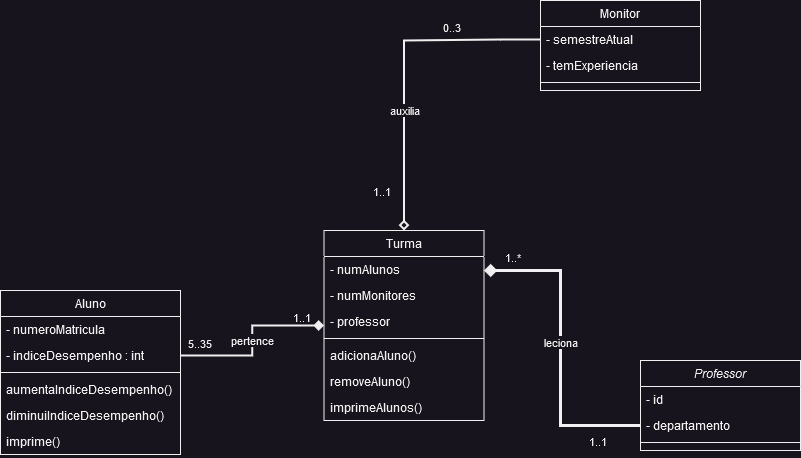

The diagram above was exported from draw.io. Its source (the exported page's mxGraphModel, read from the mxfile embedded in the PNG):
<mxGraphModel dx="1233" dy="691" grid="1" gridSize="10" guides="1" tooltips="1" connect="1" arrows="1" fold="1" page="1" pageScale="1" pageWidth="827" pageHeight="1169" math="0" shadow="0">
  <root>
    <mxCell id="WIyWlLk6GJQsqaUBKTNV-0" />
    <mxCell id="WIyWlLk6GJQsqaUBKTNV-1" parent="WIyWlLk6GJQsqaUBKTNV-0" />
    <mxCell id="zkfFHV4jXpPFQw0GAbJ--0" value="Professor" style="swimlane;fontStyle=2;align=center;verticalAlign=top;childLayout=stackLayout;horizontal=1;startSize=26;horizontalStack=0;resizeParent=1;resizeLast=0;collapsible=1;marginBottom=0;rounded=0;shadow=0;strokeWidth=1;" parent="WIyWlLk6GJQsqaUBKTNV-1" vertex="1">
      <mxGeometry x="650" y="490" width="160" height="90" as="geometry">
        <mxRectangle x="230" y="140" width="160" height="26" as="alternateBounds" />
      </mxGeometry>
    </mxCell>
    <mxCell id="zkfFHV4jXpPFQw0GAbJ--1" value="- id" style="text;align=left;verticalAlign=top;spacingLeft=4;spacingRight=4;overflow=hidden;rotatable=0;points=[[0,0.5],[1,0.5]];portConstraint=eastwest;" parent="zkfFHV4jXpPFQw0GAbJ--0" vertex="1">
      <mxGeometry y="26" width="160" height="26" as="geometry" />
    </mxCell>
    <mxCell id="zkfFHV4jXpPFQw0GAbJ--2" value="- departamento" style="text;align=left;verticalAlign=top;spacingLeft=4;spacingRight=4;overflow=hidden;rotatable=0;points=[[0,0.5],[1,0.5]];portConstraint=eastwest;rounded=0;shadow=0;html=0;" parent="zkfFHV4jXpPFQw0GAbJ--0" vertex="1">
      <mxGeometry y="52" width="160" height="26" as="geometry" />
    </mxCell>
    <mxCell id="zkfFHV4jXpPFQw0GAbJ--4" value="" style="line;html=1;strokeWidth=1;align=left;verticalAlign=middle;spacingTop=-1;spacingLeft=3;spacingRight=3;rotatable=0;labelPosition=right;points=[];portConstraint=eastwest;" parent="zkfFHV4jXpPFQw0GAbJ--0" vertex="1">
      <mxGeometry y="78" width="160" height="8" as="geometry" />
    </mxCell>
    <mxCell id="zkfFHV4jXpPFQw0GAbJ--6" value="Turma" style="swimlane;fontStyle=0;align=center;verticalAlign=top;childLayout=stackLayout;horizontal=1;startSize=26;horizontalStack=0;resizeParent=1;resizeLast=0;collapsible=1;marginBottom=0;rounded=0;shadow=0;strokeWidth=1;" parent="WIyWlLk6GJQsqaUBKTNV-1" vertex="1">
      <mxGeometry x="333.5" y="360" width="160" height="190" as="geometry">
        <mxRectangle x="130" y="380" width="160" height="26" as="alternateBounds" />
      </mxGeometry>
    </mxCell>
    <mxCell id="zkfFHV4jXpPFQw0GAbJ--7" value="- numAlunos    " style="text;align=left;verticalAlign=top;spacingLeft=4;spacingRight=4;overflow=hidden;rotatable=0;points=[[0,0.5],[1,0.5]];portConstraint=eastwest;" parent="zkfFHV4jXpPFQw0GAbJ--6" vertex="1">
      <mxGeometry y="26" width="160" height="26" as="geometry" />
    </mxCell>
    <mxCell id="ibkhFO3mEQjDD1U1xAIZ-35" value="- numMonitores" style="text;align=left;verticalAlign=top;spacingLeft=4;spacingRight=4;overflow=hidden;rotatable=0;points=[[0,0.5],[1,0.5]];portConstraint=eastwest;" vertex="1" parent="zkfFHV4jXpPFQw0GAbJ--6">
      <mxGeometry y="52" width="160" height="26" as="geometry" />
    </mxCell>
    <mxCell id="ibkhFO3mEQjDD1U1xAIZ-24" value="- professor" style="text;align=left;verticalAlign=top;spacingLeft=4;spacingRight=4;overflow=hidden;rotatable=0;points=[[0,0.5],[1,0.5]];portConstraint=eastwest;" vertex="1" parent="zkfFHV4jXpPFQw0GAbJ--6">
      <mxGeometry y="78" width="160" height="26" as="geometry" />
    </mxCell>
    <mxCell id="zkfFHV4jXpPFQw0GAbJ--9" value="" style="line;html=1;strokeWidth=1;align=left;verticalAlign=middle;spacingTop=-1;spacingLeft=3;spacingRight=3;rotatable=0;labelPosition=right;points=[];portConstraint=eastwest;" parent="zkfFHV4jXpPFQw0GAbJ--6" vertex="1">
      <mxGeometry y="104" width="160" height="8" as="geometry" />
    </mxCell>
    <mxCell id="ibkhFO3mEQjDD1U1xAIZ-36" value="adicionaAluno()" style="text;align=left;verticalAlign=top;spacingLeft=4;spacingRight=4;overflow=hidden;rotatable=0;points=[[0,0.5],[1,0.5]];portConstraint=eastwest;" vertex="1" parent="zkfFHV4jXpPFQw0GAbJ--6">
      <mxGeometry y="112" width="160" height="26" as="geometry" />
    </mxCell>
    <mxCell id="ibkhFO3mEQjDD1U1xAIZ-37" value="removeAluno()" style="text;align=left;verticalAlign=top;spacingLeft=4;spacingRight=4;overflow=hidden;rotatable=0;points=[[0,0.5],[1,0.5]];portConstraint=eastwest;" vertex="1" parent="zkfFHV4jXpPFQw0GAbJ--6">
      <mxGeometry y="138" width="160" height="26" as="geometry" />
    </mxCell>
    <mxCell id="ibkhFO3mEQjDD1U1xAIZ-38" value="imprimeAlunos()" style="text;align=left;verticalAlign=top;spacingLeft=4;spacingRight=4;overflow=hidden;rotatable=0;points=[[0,0.5],[1,0.5]];portConstraint=eastwest;" vertex="1" parent="zkfFHV4jXpPFQw0GAbJ--6">
      <mxGeometry y="164" width="160" height="26" as="geometry" />
    </mxCell>
    <mxCell id="zkfFHV4jXpPFQw0GAbJ--13" value="Aluno" style="swimlane;fontStyle=0;align=center;verticalAlign=top;childLayout=stackLayout;horizontal=1;startSize=26;horizontalStack=0;resizeParent=1;resizeLast=0;collapsible=1;marginBottom=0;rounded=0;shadow=0;strokeWidth=1;" parent="WIyWlLk6GJQsqaUBKTNV-1" vertex="1">
      <mxGeometry x="10" y="420" width="180" height="164" as="geometry">
        <mxRectangle x="340" y="380" width="170" height="26" as="alternateBounds" />
      </mxGeometry>
    </mxCell>
    <mxCell id="ibkhFO3mEQjDD1U1xAIZ-27" value="- numeroMatricula" style="text;align=left;verticalAlign=top;spacingLeft=4;spacingRight=4;overflow=hidden;rotatable=0;points=[[0,0.5],[1,0.5]];portConstraint=eastwest;" vertex="1" parent="zkfFHV4jXpPFQw0GAbJ--13">
      <mxGeometry y="26" width="180" height="26" as="geometry" />
    </mxCell>
    <mxCell id="zkfFHV4jXpPFQw0GAbJ--14" value="- indiceDesempenho : int" style="text;align=left;verticalAlign=top;spacingLeft=4;spacingRight=4;overflow=hidden;rotatable=0;points=[[0,0.5],[1,0.5]];portConstraint=eastwest;" parent="zkfFHV4jXpPFQw0GAbJ--13" vertex="1">
      <mxGeometry y="52" width="180" height="26" as="geometry" />
    </mxCell>
    <mxCell id="zkfFHV4jXpPFQw0GAbJ--15" value="" style="line;html=1;strokeWidth=1;align=left;verticalAlign=middle;spacingTop=-1;spacingLeft=3;spacingRight=3;rotatable=0;labelPosition=right;points=[];portConstraint=eastwest;" parent="zkfFHV4jXpPFQw0GAbJ--13" vertex="1">
      <mxGeometry y="78" width="180" height="8" as="geometry" />
    </mxCell>
    <mxCell id="ibkhFO3mEQjDD1U1xAIZ-32" value="aumentaIndiceDesempenho()" style="text;align=left;verticalAlign=top;spacingLeft=4;spacingRight=4;overflow=hidden;rotatable=0;points=[[0,0.5],[1,0.5]];portConstraint=eastwest;" vertex="1" parent="zkfFHV4jXpPFQw0GAbJ--13">
      <mxGeometry y="86" width="180" height="26" as="geometry" />
    </mxCell>
    <mxCell id="ibkhFO3mEQjDD1U1xAIZ-33" value="diminuiIndiceDesempenho()" style="text;align=left;verticalAlign=top;spacingLeft=4;spacingRight=4;overflow=hidden;rotatable=0;points=[[0,0.5],[1,0.5]];portConstraint=eastwest;" vertex="1" parent="zkfFHV4jXpPFQw0GAbJ--13">
      <mxGeometry y="112" width="180" height="26" as="geometry" />
    </mxCell>
    <mxCell id="ibkhFO3mEQjDD1U1xAIZ-34" value="imprime()" style="text;align=left;verticalAlign=top;spacingLeft=4;spacingRight=4;overflow=hidden;rotatable=0;points=[[0,0.5],[1,0.5]];portConstraint=eastwest;" vertex="1" parent="zkfFHV4jXpPFQw0GAbJ--13">
      <mxGeometry y="138" width="180" height="26" as="geometry" />
    </mxCell>
    <mxCell id="zkfFHV4jXpPFQw0GAbJ--17" value="Monitor" style="swimlane;fontStyle=0;align=center;verticalAlign=top;childLayout=stackLayout;horizontal=1;startSize=26;horizontalStack=0;resizeParent=1;resizeLast=0;collapsible=1;marginBottom=0;rounded=0;shadow=0;strokeWidth=1;" parent="WIyWlLk6GJQsqaUBKTNV-1" vertex="1">
      <mxGeometry x="550" y="130" width="160" height="90" as="geometry">
        <mxRectangle x="508" y="120" width="160" height="26" as="alternateBounds" />
      </mxGeometry>
    </mxCell>
    <mxCell id="zkfFHV4jXpPFQw0GAbJ--18" value="- semestreAtual" style="text;align=left;verticalAlign=top;spacingLeft=4;spacingRight=4;overflow=hidden;rotatable=0;points=[[0,0.5],[1,0.5]];portConstraint=eastwest;" parent="zkfFHV4jXpPFQw0GAbJ--17" vertex="1">
      <mxGeometry y="26" width="160" height="26" as="geometry" />
    </mxCell>
    <mxCell id="zkfFHV4jXpPFQw0GAbJ--19" value="- temExperiencia" style="text;align=left;verticalAlign=top;spacingLeft=4;spacingRight=4;overflow=hidden;rotatable=0;points=[[0,0.5],[1,0.5]];portConstraint=eastwest;rounded=0;shadow=0;html=0;" parent="zkfFHV4jXpPFQw0GAbJ--17" vertex="1">
      <mxGeometry y="52" width="160" height="26" as="geometry" />
    </mxCell>
    <mxCell id="zkfFHV4jXpPFQw0GAbJ--23" value="" style="line;html=1;strokeWidth=1;align=left;verticalAlign=middle;spacingTop=-1;spacingLeft=3;spacingRight=3;rotatable=0;labelPosition=right;points=[];portConstraint=eastwest;" parent="zkfFHV4jXpPFQw0GAbJ--17" vertex="1">
      <mxGeometry y="78" width="160" height="8" as="geometry" />
    </mxCell>
    <mxCell id="ibkhFO3mEQjDD1U1xAIZ-5" value="pertence" style="edgeStyle=orthogonalEdgeStyle;rounded=0;orthogonalLoop=1;jettySize=auto;html=1;exitX=1;exitY=0.5;exitDx=0;exitDy=0;entryX=0;entryY=0.5;entryDx=0;entryDy=0;endArrow=diamond;endFill=1;strokeWidth=2;" edge="1" parent="WIyWlLk6GJQsqaUBKTNV-1" source="zkfFHV4jXpPFQw0GAbJ--14" target="zkfFHV4jXpPFQw0GAbJ--6">
      <mxGeometry relative="1" as="geometry">
        <mxPoint x="280" y="565" as="targetPoint" />
      </mxGeometry>
    </mxCell>
    <mxCell id="ibkhFO3mEQjDD1U1xAIZ-21" value="5..35" style="edgeLabel;html=1;align=center;verticalAlign=middle;resizable=0;points=[];" vertex="1" connectable="0" parent="ibkhFO3mEQjDD1U1xAIZ-5">
      <mxGeometry x="-0.8216" relative="1" as="geometry">
        <mxPoint x="3" y="-13" as="offset" />
      </mxGeometry>
    </mxCell>
    <mxCell id="ibkhFO3mEQjDD1U1xAIZ-23" value="1..1" style="edgeLabel;html=1;align=center;verticalAlign=middle;resizable=0;points=[];" vertex="1" connectable="0" parent="ibkhFO3mEQjDD1U1xAIZ-5">
      <mxGeometry x="0.7288" relative="1" as="geometry">
        <mxPoint y="-9" as="offset" />
      </mxGeometry>
    </mxCell>
    <mxCell id="ibkhFO3mEQjDD1U1xAIZ-6" value="auxilia" style="edgeStyle=orthogonalEdgeStyle;rounded=0;orthogonalLoop=1;jettySize=auto;html=1;entryX=0.5;entryY=0;entryDx=0;entryDy=0;endArrow=diamond;endFill=0;strokeWidth=2;exitX=0;exitY=0.5;exitDx=0;exitDy=0;" edge="1" parent="WIyWlLk6GJQsqaUBKTNV-1" source="zkfFHV4jXpPFQw0GAbJ--18" target="zkfFHV4jXpPFQw0GAbJ--6">
      <mxGeometry x="0.261" relative="1" as="geometry">
        <mxPoint x="508" y="170" as="sourcePoint" />
        <Array as="points">
          <mxPoint x="510" y="170" />
          <mxPoint x="413" y="170" />
        </Array>
        <mxPoint as="offset" />
      </mxGeometry>
    </mxCell>
    <mxCell id="ibkhFO3mEQjDD1U1xAIZ-20" value="0..3" style="edgeLabel;html=1;align=center;verticalAlign=middle;resizable=0;points=[];" vertex="1" connectable="0" parent="ibkhFO3mEQjDD1U1xAIZ-6">
      <mxGeometry x="-0.726" y="-2" relative="1" as="geometry">
        <mxPoint x="-45" y="-11" as="offset" />
      </mxGeometry>
    </mxCell>
    <mxCell id="ibkhFO3mEQjDD1U1xAIZ-22" value="1..1" style="edgeLabel;html=1;align=center;verticalAlign=middle;resizable=0;points=[];" vertex="1" connectable="0" parent="ibkhFO3mEQjDD1U1xAIZ-6">
      <mxGeometry x="0.7848" relative="1" as="geometry">
        <mxPoint x="-23" y="-4" as="offset" />
      </mxGeometry>
    </mxCell>
    <mxCell id="ibkhFO3mEQjDD1U1xAIZ-10" value="leciona" style="edgeStyle=orthogonalEdgeStyle;rounded=0;orthogonalLoop=1;jettySize=auto;html=1;exitX=0;exitY=0.5;exitDx=0;exitDy=0;endArrow=diamond;endFill=1;strokeWidth=3;entryX=1;entryY=0.5;entryDx=0;entryDy=0;" edge="1" parent="WIyWlLk6GJQsqaUBKTNV-1" source="zkfFHV4jXpPFQw0GAbJ--2" target="zkfFHV4jXpPFQw0GAbJ--7">
      <mxGeometry x="0.0413" relative="1" as="geometry">
        <mxPoint x="500" y="410" as="targetPoint" />
        <Array as="points">
          <mxPoint x="570" y="555" />
          <mxPoint x="570" y="400" />
          <mxPoint x="493" y="400" />
        </Array>
        <mxPoint as="offset" />
      </mxGeometry>
    </mxCell>
    <mxCell id="ibkhFO3mEQjDD1U1xAIZ-17" value="1..*" style="edgeLabel;html=1;align=center;verticalAlign=middle;resizable=0;points=[];" vertex="1" connectable="0" parent="ibkhFO3mEQjDD1U1xAIZ-10">
      <mxGeometry x="0.8446" y="-1" relative="1" as="geometry">
        <mxPoint x="5" y="-13" as="offset" />
      </mxGeometry>
    </mxCell>
    <mxCell id="ibkhFO3mEQjDD1U1xAIZ-19" value="1..1" style="edgeLabel;html=1;align=center;verticalAlign=middle;resizable=0;points=[];" vertex="1" connectable="0" parent="ibkhFO3mEQjDD1U1xAIZ-10">
      <mxGeometry x="-0.7422" y="1" relative="1" as="geometry">
        <mxPoint x="-4" y="14" as="offset" />
      </mxGeometry>
    </mxCell>
  </root>
</mxGraphModel>